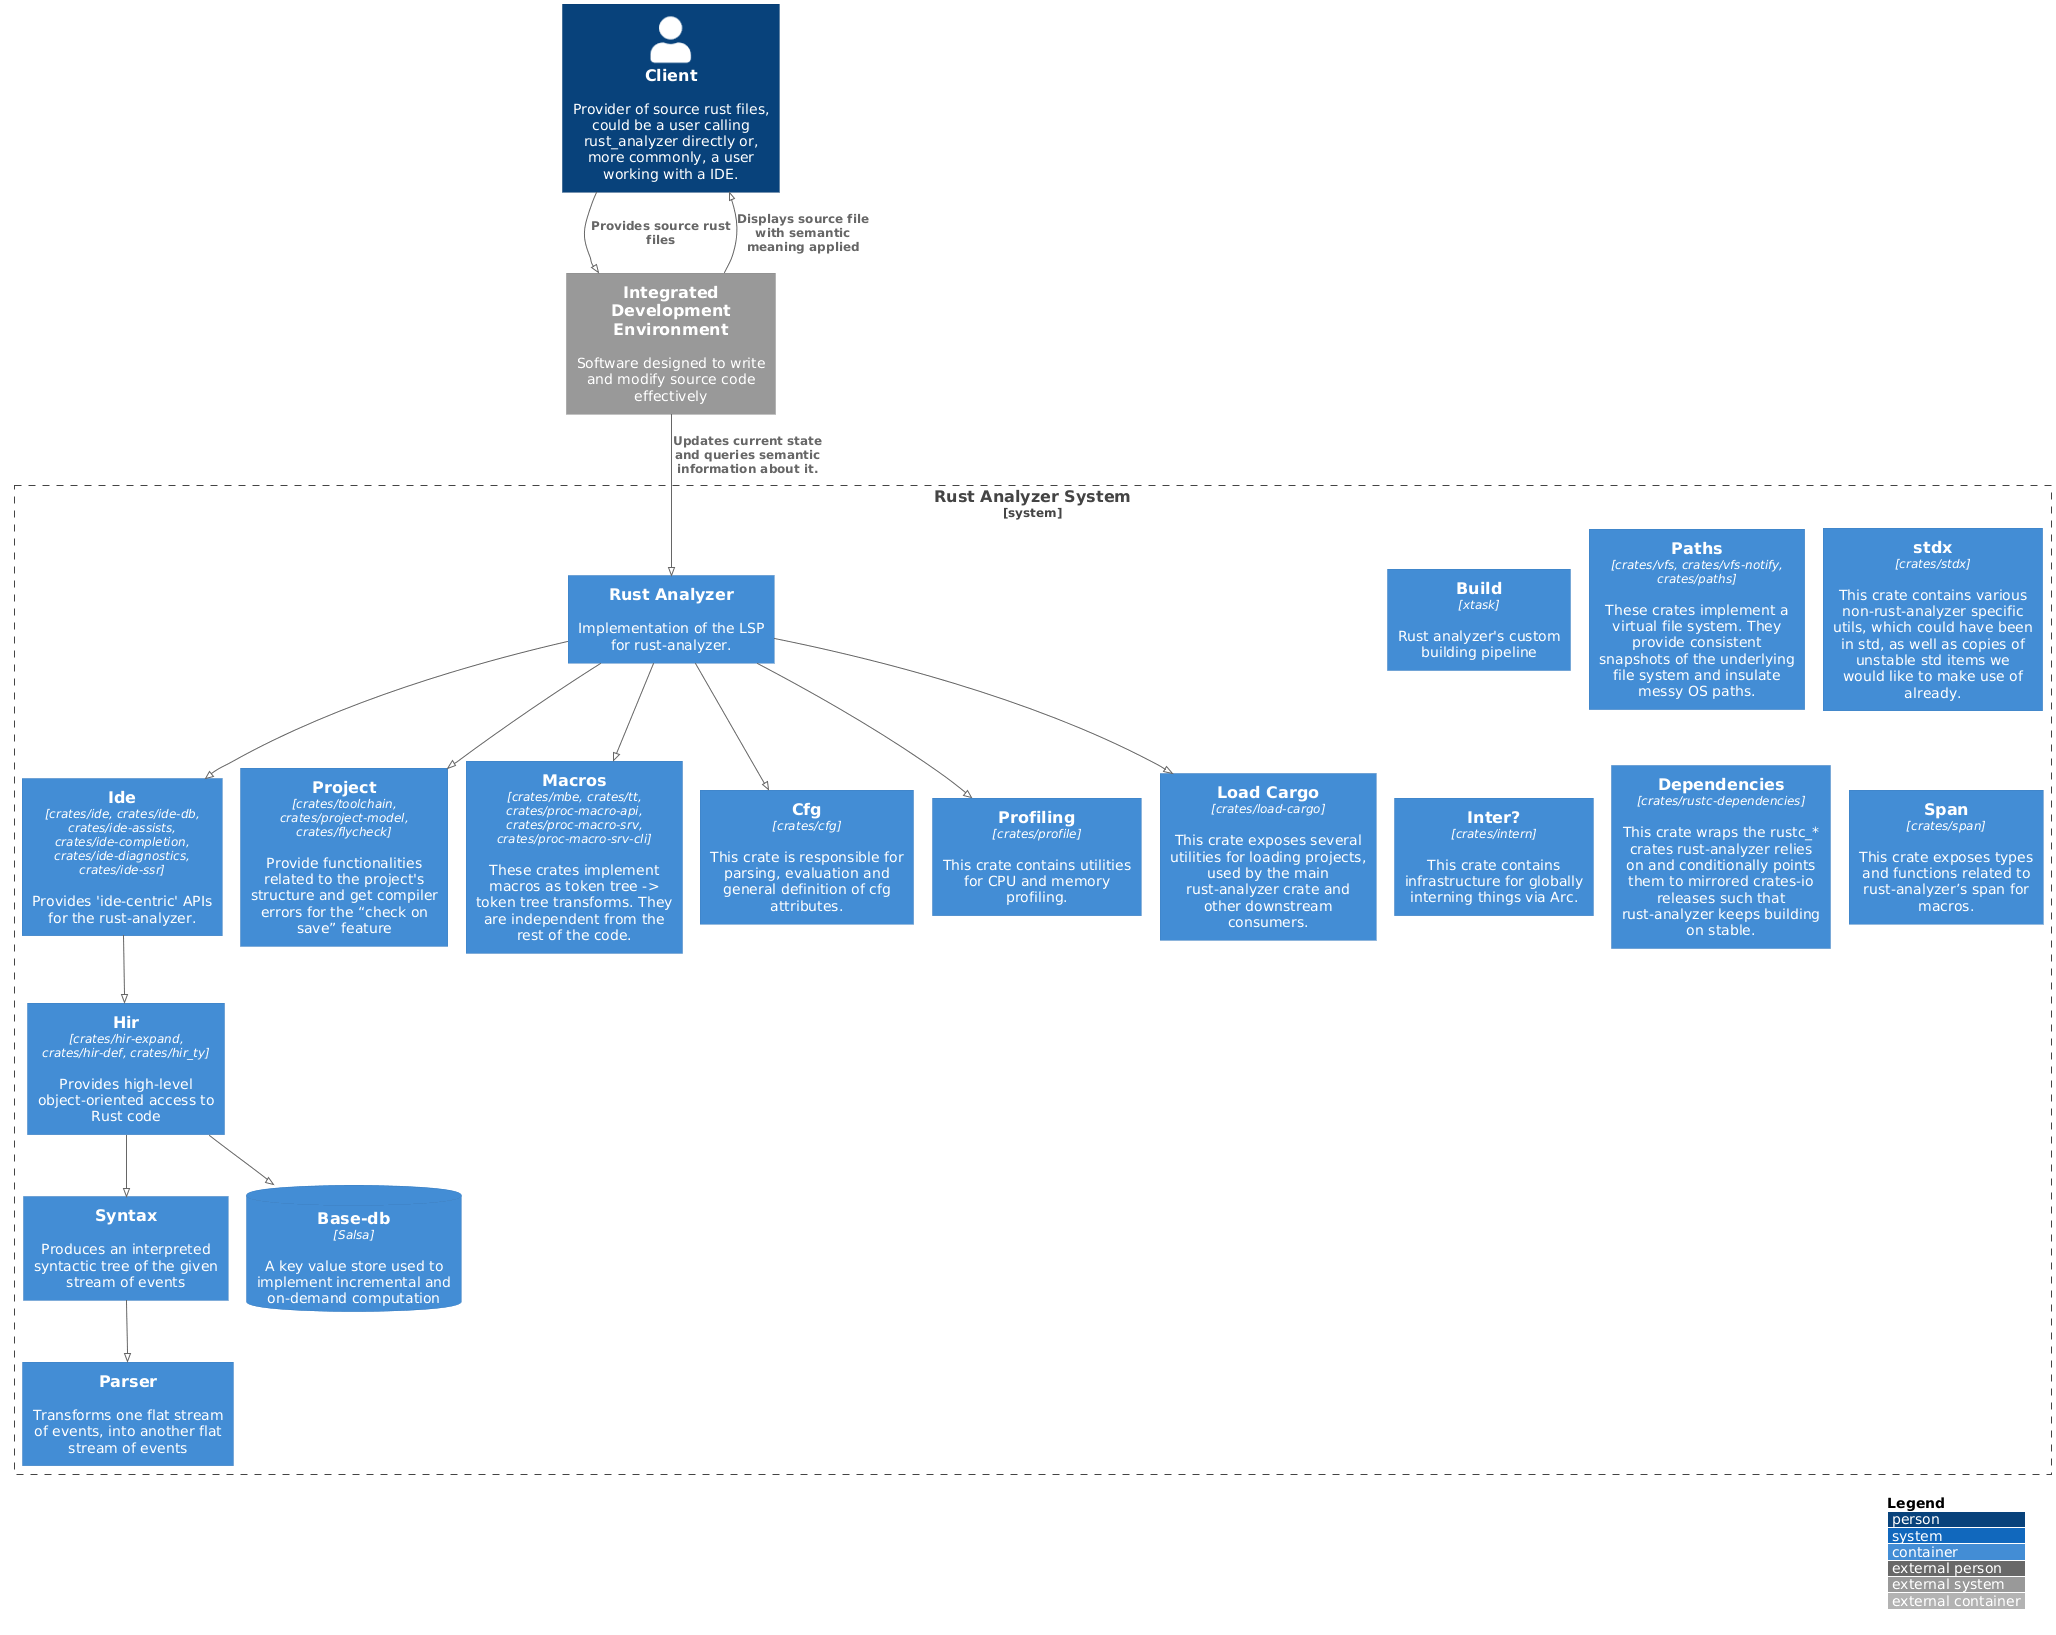

The diagram above was rendered by PlantUML. Its source (embedded in the PNG):
@startuml
!pragma layout smetana
!include https://raw.githubusercontent.com/plantuml-stdlib/C4-PlantUML/master/C4_Container.puml

LAYOUT_WITH_LEGEND()

Person(client, "Client", "Provider of source rust files, could be a user calling rust_analyzer directly or, more commonly, a user working with a IDE.")
System_Ext(ide_ext, "Integrated Development Environment", "Software designed to write and modify source code effectively")

System_Boundary(sn, "Rust Analyzer System"){
    Container(build, "Build", "xtask", "Rust analyzer's custom building pipeline" )
    Container(parser, "Parser", "", "Transforms one flat stream of events, into another flat stream of events" )
    Container(syntax, "Syntax", "", "Produces an interpreted syntactic tree of the given stream of events" )
    ContainerDb(basedb, "Base-db", "Salsa", "A key value store used to implement incremental and on-demand computation" )
    Container(hir, "Hir", "crates/hir-expand, crates/hir-def, crates/hir_ty", "Provides high-level object-oriented access to Rust code" )
    Container(ide_int, "Ide", "crates/ide, crates/ide-db, crates/ide-assists, crates/ide-completion, crates/ide-diagnostics, crates/ide-ssr", "Provides 'ide-centric' APIs for the rust-analyzer.")
    Container(rustanalyzer, "Rust Analyzer", "", "Implementation of the LSP for rust-analyzer.")
    Container(project, "Project", "crates/toolchain, crates/project-model, crates/flycheck", "Provide functionalities related to the project's structure and get compiler errors for the “check on save” feature")
    Container(macro, "Macros", "crates/mbe, crates/tt, crates/proc-macro-api, crates/proc-macro-srv, crates/proc-macro-srv-cli", "These crates implement macros as token tree -> token tree transforms. They are independent from the rest of the code.")
    Container(cfg, "Cfg", "crates/cfg", "This crate is responsible for parsing, evaluation and general definition of cfg attributes.")
    Container(paths, "Paths", "crates/vfs, crates/vfs-notify, crates/paths", "These crates implement a virtual file system. They provide consistent snapshots of the underlying file system and insulate messy OS paths.")
    Container(stdx, "stdx", "crates/stdx", "This crate contains various non-rust-analyzer specific utils, which could have been in std, as well as copies of unstable std items we would like to make use of already.")
    Container(profile, "Profiling", "crates/profile", "This crate contains utilities for CPU and memory profiling.")
    Container(intern, "Inter?", "crates/intern", "This crate contains infrastructure for globally interning things via Arc.")
    Container(loadcargo, "Load Cargo", "crates/load-cargo", "This crate exposes several utilities for loading projects, used by the main rust-analyzer crate and other downstream consumers.")
    Container(dependencies, "Dependencies", "crates/rustc-dependencies", "This crate wraps the rustc_* crates rust-analyzer relies on and conditionally points them to mirrored crates-io releases such that rust-analyzer keeps building on stable.")
    Container(span, "Span", "crates/span", "This crate exposes types and functions related to rust-analyzer’s span for macros.")

}

Rel(rustanalyzer, ide_int, "")
Rel(ide_int, hir, "")
Rel(hir, syntax, "")
Rel(hir, basedb, "")
Rel(syntax, parser, "")
Rel(rustanalyzer, loadcargo, "")
Rel(rustanalyzer, project, "")
Rel(rustanalyzer, macro, "")
Rel(rustanalyzer, cfg, "")
Rel(rustanalyzer, profile, "")

Rel(client, ide_ext, "Provides source rust files")
Rel(ide_ext, rustanalyzer, "Updates current state and queries semantic information about it.")
Rel(ide_ext, client, "Displays source file with semantic meaning applied")

@enduml